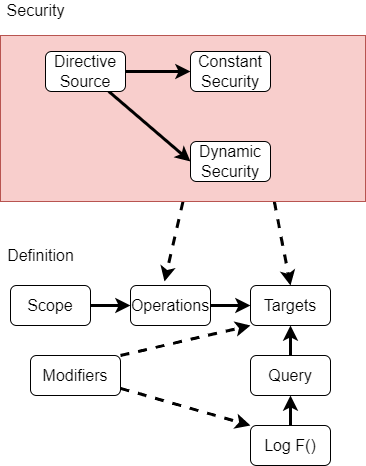

The diagram above was exported from draw.io. Its source (the exported page's mxGraphModel, read from the mxfile embedded in the PNG):
<mxGraphModel dx="561" dy="523" grid="1" gridSize="10" guides="1" tooltips="1" connect="1" arrows="1" fold="1" page="1" pageScale="1" pageWidth="827" pageHeight="1169" math="0" shadow="0">
  <root>
    <mxCell id="0" />
    <mxCell id="1" parent="0" />
    <mxCell id="32" style="edgeStyle=none;html=1;exitX=0.5;exitY=1;exitDx=0;exitDy=0;entryX=0.425;entryY=-0.1;entryDx=0;entryDy=0;entryPerimeter=0;fontSize=16;strokeWidth=3;dashed=1;" parent="1" source="31" target="3" edge="1">
      <mxGeometry relative="1" as="geometry" />
    </mxCell>
    <mxCell id="33" style="edgeStyle=none;html=1;exitX=0.75;exitY=1;exitDx=0;exitDy=0;entryX=0.5;entryY=0;entryDx=0;entryDy=0;fontSize=16;strokeWidth=3;dashed=1;" parent="1" source="31" target="4" edge="1">
      <mxGeometry relative="1" as="geometry" />
    </mxCell>
    <mxCell id="31" value="" style="rounded=0;whiteSpace=wrap;html=1;fontSize=16;fillColor=#f8cecc;strokeColor=#b85450;" parent="1" vertex="1">
      <mxGeometry x="45" y="600" width="365" height="166" as="geometry" />
    </mxCell>
    <mxCell id="7" style="edgeStyle=none;html=1;entryX=0;entryY=0.5;entryDx=0;entryDy=0;fontSize=16;strokeWidth=3;" parent="1" source="2" target="3" edge="1">
      <mxGeometry relative="1" as="geometry">
        <mxPoint x="165" y="870" as="targetPoint" />
      </mxGeometry>
    </mxCell>
    <mxCell id="2" value="Scope" style="rounded=1;whiteSpace=wrap;html=1;fontSize=16;" parent="1" vertex="1">
      <mxGeometry x="55" y="850" width="80" height="40" as="geometry" />
    </mxCell>
    <mxCell id="9" style="edgeStyle=none;html=1;entryX=0;entryY=0.5;entryDx=0;entryDy=0;fontSize=16;strokeWidth=3;" parent="1" source="3" target="4" edge="1">
      <mxGeometry relative="1" as="geometry" />
    </mxCell>
    <mxCell id="3" value="Operations" style="rounded=1;whiteSpace=wrap;html=1;fontSize=16;" parent="1" vertex="1">
      <mxGeometry x="175" y="850" width="80" height="40" as="geometry" />
    </mxCell>
    <mxCell id="4" value="Targets" style="rounded=1;whiteSpace=wrap;html=1;fontSize=16;" parent="1" vertex="1">
      <mxGeometry x="295" y="850" width="80" height="40" as="geometry" />
    </mxCell>
    <mxCell id="11" style="edgeStyle=none;html=1;entryX=0.5;entryY=1;entryDx=0;entryDy=0;fontSize=16;strokeWidth=3;" parent="1" source="5" target="4" edge="1">
      <mxGeometry relative="1" as="geometry" />
    </mxCell>
    <mxCell id="5" value="Query" style="rounded=1;whiteSpace=wrap;html=1;fontSize=16;" parent="1" vertex="1">
      <mxGeometry x="295" y="920" width="80" height="40" as="geometry" />
    </mxCell>
    <mxCell id="12" style="edgeStyle=none;html=1;fontSize=16;strokeWidth=3;" parent="1" source="6" target="5" edge="1">
      <mxGeometry relative="1" as="geometry" />
    </mxCell>
    <mxCell id="6" value="Log F()" style="rounded=1;whiteSpace=wrap;html=1;fontSize=16;" parent="1" vertex="1">
      <mxGeometry x="295" y="990" width="80" height="40" as="geometry" />
    </mxCell>
    <mxCell id="16" style="edgeStyle=none;html=1;exitX=1;exitY=0;exitDx=0;exitDy=0;entryX=0;entryY=1;entryDx=0;entryDy=0;dashed=1;fontSize=16;strokeWidth=3;" parent="1" source="13" target="4" edge="1">
      <mxGeometry relative="1" as="geometry" />
    </mxCell>
    <mxCell id="17" style="edgeStyle=none;html=1;entryX=0;entryY=0;entryDx=0;entryDy=0;dashed=1;fontSize=16;strokeWidth=3;" parent="1" source="13" target="6" edge="1">
      <mxGeometry relative="1" as="geometry" />
    </mxCell>
    <mxCell id="13" value="Modifiers" style="rounded=1;whiteSpace=wrap;html=1;fontSize=16;" parent="1" vertex="1">
      <mxGeometry x="75" y="920" width="90" height="40" as="geometry" />
    </mxCell>
    <mxCell id="18" value="Definition" style="text;html=1;align=center;verticalAlign=middle;resizable=0;points=[];autosize=1;strokeColor=none;fillColor=none;fontSize=16;" parent="1" vertex="1">
      <mxGeometry x="45" y="810" width="80" height="20" as="geometry" />
    </mxCell>
    <mxCell id="25" style="edgeStyle=none;html=1;entryX=0;entryY=0.5;entryDx=0;entryDy=0;fontSize=16;strokeWidth=3;" parent="1" source="20" target="21" edge="1">
      <mxGeometry relative="1" as="geometry" />
    </mxCell>
    <mxCell id="26" style="edgeStyle=none;html=1;entryX=0;entryY=0.5;entryDx=0;entryDy=0;fontSize=16;strokeWidth=3;" parent="1" source="20" target="22" edge="1">
      <mxGeometry relative="1" as="geometry" />
    </mxCell>
    <mxCell id="20" value="Directive&lt;br&gt;Source" style="rounded=1;whiteSpace=wrap;html=1;fontSize=16;" parent="1" vertex="1">
      <mxGeometry x="90" y="616" width="80" height="40" as="geometry" />
    </mxCell>
    <mxCell id="21" value="Constant&lt;br&gt;Security" style="rounded=1;whiteSpace=wrap;html=1;fontSize=16;" parent="1" vertex="1">
      <mxGeometry x="235" y="616" width="80" height="40" as="geometry" />
    </mxCell>
    <mxCell id="22" value="Dynamic&lt;br&gt;Security" style="rounded=1;whiteSpace=wrap;html=1;fontSize=16;" parent="1" vertex="1">
      <mxGeometry x="235" y="706" width="80" height="40" as="geometry" />
    </mxCell>
    <mxCell id="30" value="Security" style="text;html=1;align=center;verticalAlign=middle;resizable=0;points=[];autosize=1;strokeColor=none;fillColor=none;fontSize=16;" parent="1" vertex="1">
      <mxGeometry x="45" y="565" width="70" height="20" as="geometry" />
    </mxCell>
  </root>
</mxGraphModel>